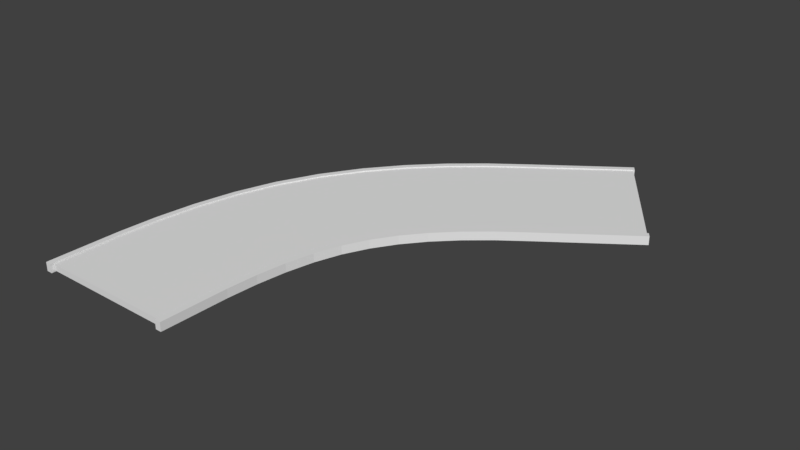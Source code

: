 # Source: road45.blend  (saved by Blender 2.79.0; exported with 4.5.12 LTS)
import bpy
from mathutils import Matrix  # noqa: F401  (used for matrix-valued properties, if any)

bpy.ops.wm.read_factory_settings(use_empty=True)
scene = bpy.context.scene
scene.name = 'Scene'

# ---- collections
col_collection_1 = bpy.data.collections.new('Collection 1'); scene.collection.children.link(col_collection_1)

# ---- world
world_world = bpy.data.worlds.new('World'); scene.world = world_world
world_world.color = (0.05088, 0.05088, 0.05088)
world_world.use_sun_shadow = False
world_world.sun_shadow_jitter_overblur = 0.0
world_world.cycles.sampling_method = 'MANUAL'

# ---- meshes
me_cube_001 = bpy.data.meshes.new('Cube.001')
me_cube_001.from_pydata([(-1.0, -1.0, -1.0), (-1.0, -1.0, 1.0), (-1.0, 1.0, -1.0), (-1.0, 1.0, 1.0), (1.0, -1.0, -1.0), (1.0, -1.0, 1.0), (1.0, 1.0, -1.0), (1.0, 1.0, 1.0), (-1.0, 0.8602, -1.0), (-1.0, 0.7269, -1.0), (-1.0, 0.5935, -1.0), (-1.0, 0.4602, -1.0), (-1.0, 0.3269, -1.0), (-1.0, 0.1935, -1.0), (-1.0, 0.06019, -1.0), (-1.0, -0.07314, -1.0), (-1.0, -0.2065, -1.0), (-1.0, -0.3398, -1.0), (-1.0, -0.4731, -1.0), (-1.0, -0.6065, -1.0), (-1.0, -0.7398, -1.0), (-1.0, -0.8731, -1.0), (-1.0, -0.8731, 1.0), (-1.0, -0.7398, 1.0), (-1.0, -0.6065, 1.0), (-1.0, -0.4731, 1.0), (-1.0, -0.3398, 1.0), (-1.0, -0.2065, 1.0), (-1.0, -0.07314, 1.0), (-1.0, 0.06019, 1.0), (-1.0, 0.1935, 1.0), (-1.0, 0.3269, 1.0), (-1.0, 0.4602, 1.0), (-1.0, 0.5935, 1.0), (-1.0, 0.7269, 1.0), (-1.0, 0.8602, 1.0), (1.0, -0.8731, -1.0), (1.0, -0.7398, -1.0), (1.0, -0.6065, -1.0), (1.0, -0.4731, -1.0), (1.0, -0.3398, -1.0), (1.0, -0.2065, -1.0), (1.0, -0.07314, -1.0), (1.0, 0.06019, -1.0), (1.0, 0.1935, -1.0), (1.0, 0.3269, -1.0), (1.0, 0.4602, -1.0), (1.0, 0.5935, -1.0), (1.0, 0.7269, -1.0), (1.0, 0.8602, -1.0), (1.0, 0.8602, 1.0), (1.0, 0.7269, 1.0), (1.0, 0.5935, 1.0), (1.0, 0.4602, 1.0), (1.0, 0.3269, 1.0), (1.0, 0.1935, 1.0), (1.0, 0.06019, 1.0), (1.0, -0.07314, 1.0), (1.0, -0.2065, 1.0), (1.0, -0.3398, 1.0), (1.0, -0.4731, 1.0), (1.0, -0.6065, 1.0), (1.0, -0.7398, 1.0), (1.0, -0.8731, 1.0), (-1.537, -1.012, 1.005), (-1.537, -1.012, 1.093), (-1.537, 1.005, 1.005), (-1.537, 1.005, 1.093), (1.372, -1.012, 1.005), (1.372, -1.012, 1.093), (1.372, 1.005, 1.005), (1.372, 1.005, 1.093), (-1.537, 0.8709, 1.005), (-1.537, 0.7364, 1.005), (-1.537, 0.6019, 1.005), (-1.537, 0.4675, 1.005), (-1.537, 0.333, 1.005), (-1.537, 0.1985, 1.005), (-1.537, 0.06408, 1.005), (-1.537, -0.07039, 1.005), (-1.537, -0.2049, 1.005), (-1.537, -0.3393, 1.005), (-1.537, -0.4738, 1.005), (-1.537, -0.6083, 1.005), (-1.537, -0.7427, 1.005), (-1.537, -0.8772, 1.005), (-1.537, -0.8772, 1.093), (-1.537, -0.7427, 1.093), (-1.537, -0.6083, 1.093), (-1.537, -0.4738, 1.093), (-1.537, -0.3393, 1.093), (-1.537, -0.2049, 1.093), (-1.537, -0.07039, 1.093), (-1.537, 0.06408, 1.093), (-1.537, 0.1985, 1.093), (-1.537, 0.333, 1.093), (-1.537, 0.4675, 1.093), (-1.537, 0.6019, 1.093), (-1.537, 0.7364, 1.093), (-1.537, 0.8709, 1.093), (1.372, -0.8772, 1.005), (1.372, -0.7427, 1.005), (1.372, -0.6083, 1.005), (1.372, -0.4738, 1.005), (1.372, -0.3393, 1.005), (1.372, -0.2049, 1.005), (1.372, -0.07039, 1.005), (1.372, 0.06408, 1.005), (1.372, 0.1985, 1.005), (1.372, 0.333, 1.005), (1.372, 0.4675, 1.005), (1.372, 0.6019, 1.005), (1.372, 0.7364, 1.005), (1.372, 0.8709, 1.005), (1.372, 0.8709, 1.093), (1.372, 0.7364, 1.093), (1.372, 0.6019, 1.093), (1.372, 0.4675, 1.093), (1.372, 0.333, 1.093), (1.372, 0.1985, 1.093), (1.372, 0.06408, 1.093), (1.372, -0.07039, 1.093), (1.372, -0.2049, 1.093), (1.372, -0.3393, 1.093), (1.372, -0.4738, 1.093), (1.372, -0.6083, 1.093), (1.372, -0.7427, 1.093), (1.372, -0.8772, 1.093), (-1.537, -1.012, -1.109), (-1.537, -1.012, -1.02), (-1.537, 1.005, -1.109), (-1.537, 1.005, -1.02), (1.372, -1.012, -1.109), (1.372, -1.012, -1.02), (1.372, 1.005, -1.109), (1.372, 1.005, -1.02), (-1.537, 0.8709, -1.109), (-1.537, 0.7364, -1.109), (-1.537, 0.6019, -1.109), (-1.537, 0.4675, -1.109), (-1.537, 0.333, -1.109), (-1.537, 0.1985, -1.109), (-1.537, 0.06408, -1.109), (-1.537, -0.07039, -1.109), (-1.537, -0.2049, -1.109), (-1.537, -0.3393, -1.109), (-1.537, -0.4738, -1.109), (-1.537, -0.6083, -1.109), (-1.537, -0.7427, -1.109), (-1.537, -0.8772, -1.109), (-1.537, -0.8772, -1.02), (-1.537, -0.7427, -1.02), (-1.537, -0.6083, -1.02), (-1.537, -0.4738, -1.02), (-1.537, -0.3393, -1.02), (-1.537, -0.2049, -1.02), (-1.537, -0.07039, -1.02), (-1.537, 0.06408, -1.02), (-1.537, 0.1985, -1.02), (-1.537, 0.333, -1.02), (-1.537, 0.4675, -1.02), (-1.537, 0.6019, -1.02), (-1.537, 0.7364, -1.02), (-1.537, 0.8709, -1.02), (1.372, -0.8772, -1.109), (1.372, -0.7427, -1.109), (1.372, -0.6083, -1.109), (1.372, -0.4738, -1.109), (1.372, -0.3393, -1.109), (1.372, -0.2049, -1.109), (1.372, -0.07039, -1.109), (1.372, 0.06408, -1.109), (1.372, 0.1985, -1.109), (1.372, 0.333, -1.109), (1.372, 0.4675, -1.109), (1.372, 0.6019, -1.109), (1.372, 0.7364, -1.109), (1.372, 0.8709, -1.109), (1.372, 0.8709, -1.02), (1.372, 0.7364, -1.02), (1.372, 0.6019, -1.02), (1.372, 0.4675, -1.02), (1.372, 0.333, -1.02), (1.372, 0.1985, -1.02), (1.372, 0.06408, -1.02), (1.372, -0.07039, -1.02), (1.372, -0.2049, -1.02), (1.372, -0.3393, -1.02), (1.372, -0.4738, -1.02), (1.372, -0.6083, -1.02), (1.372, -0.7427, -1.02), (1.372, -0.8772, -1.02)], [], [(8, 35, 3, 2), (2, 3, 7, 6), (36, 63, 5, 4), (4, 5, 1, 0), (21, 36, 4, 0), (63, 22, 1, 5), (7, 3, 35, 50), (50, 35, 34, 51), (51, 34, 33, 52), (52, 33, 32, 53), (53, 32, 31, 54), (54, 31, 30, 55), (55, 30, 29, 56), (56, 29, 28, 57), (57, 28, 27, 58), (58, 27, 26, 59), (59, 26, 25, 60), (60, 25, 24, 61), (61, 24, 23, 62), (62, 23, 22, 63), (2, 6, 49, 8), (8, 49, 48, 9), (9, 48, 47, 10), (10, 47, 46, 11), (11, 46, 45, 12), (12, 45, 44, 13), (13, 44, 43, 14), (14, 43, 42, 15), (15, 42, 41, 16), (16, 41, 40, 17), (17, 40, 39, 18), (18, 39, 38, 19), (19, 38, 37, 20), (20, 37, 36, 21), (6, 7, 50, 49), (49, 50, 51, 48), (48, 51, 52, 47), (47, 52, 53, 46), (46, 53, 54, 45), (45, 54, 55, 44), (44, 55, 56, 43), (43, 56, 57, 42), (42, 57, 58, 41), (41, 58, 59, 40), (40, 59, 60, 39), (39, 60, 61, 38), (38, 61, 62, 37), (37, 62, 63, 36), (0, 1, 22, 21), (21, 22, 23, 20), (20, 23, 24, 19), (19, 24, 25, 18), (18, 25, 26, 17), (17, 26, 27, 16), (16, 27, 28, 15), (15, 28, 29, 14), (14, 29, 30, 13), (13, 30, 31, 12), (12, 31, 32, 11), (11, 32, 33, 10), (10, 33, 34, 9), (9, 34, 35, 8), (72, 99, 67, 66), (66, 67, 71, 70), (100, 127, 69, 68), (68, 69, 65, 64), (85, 100, 68, 64), (127, 86, 65, 69), (71, 67, 99, 114), (114, 99, 98, 115), (115, 98, 97, 116), (116, 97, 96, 117), (117, 96, 95, 118), (118, 95, 94, 119), (119, 94, 93, 120), (120, 93, 92, 121), (121, 92, 91, 122), (122, 91, 90, 123), (123, 90, 89, 124), (124, 89, 88, 125), (125, 88, 87, 126), (126, 87, 86, 127), (66, 70, 113, 72), (72, 113, 112, 73), (73, 112, 111, 74), (74, 111, 110, 75), (75, 110, 109, 76), (76, 109, 108, 77), (77, 108, 107, 78), (78, 107, 106, 79), (79, 106, 105, 80), (80, 105, 104, 81), (81, 104, 103, 82), (82, 103, 102, 83), (83, 102, 101, 84), (84, 101, 100, 85), (70, 71, 114, 113), (113, 114, 115, 112), (112, 115, 116, 111), (111, 116, 117, 110), (110, 117, 118, 109), (109, 118, 119, 108), (108, 119, 120, 107), (107, 120, 121, 106), (106, 121, 122, 105), (105, 122, 123, 104), (104, 123, 124, 103), (103, 124, 125, 102), (102, 125, 126, 101), (101, 126, 127, 100), (64, 65, 86, 85), (85, 86, 87, 84), (84, 87, 88, 83), (83, 88, 89, 82), (82, 89, 90, 81), (81, 90, 91, 80), (80, 91, 92, 79), (79, 92, 93, 78), (78, 93, 94, 77), (77, 94, 95, 76), (76, 95, 96, 75), (75, 96, 97, 74), (74, 97, 98, 73), (73, 98, 99, 72), (136, 163, 131, 130), (130, 131, 135, 134), (164, 191, 133, 132), (132, 133, 129, 128), (149, 164, 132, 128), (191, 150, 129, 133), (135, 131, 163, 178), (178, 163, 162, 179), (179, 162, 161, 180), (180, 161, 160, 181), (181, 160, 159, 182), (182, 159, 158, 183), (183, 158, 157, 184), (184, 157, 156, 185), (185, 156, 155, 186), (186, 155, 154, 187), (187, 154, 153, 188), (188, 153, 152, 189), (189, 152, 151, 190), (190, 151, 150, 191), (130, 134, 177, 136), (136, 177, 176, 137), (137, 176, 175, 138), (138, 175, 174, 139), (139, 174, 173, 140), (140, 173, 172, 141), (141, 172, 171, 142), (142, 171, 170, 143), (143, 170, 169, 144), (144, 169, 168, 145), (145, 168, 167, 146), (146, 167, 166, 147), (147, 166, 165, 148), (148, 165, 164, 149), (134, 135, 178, 177), (177, 178, 179, 176), (176, 179, 180, 175), (175, 180, 181, 174), (174, 181, 182, 173), (173, 182, 183, 172), (172, 183, 184, 171), (171, 184, 185, 170), (170, 185, 186, 169), (169, 186, 187, 168), (168, 187, 188, 167), (167, 188, 189, 166), (166, 189, 190, 165), (165, 190, 191, 164), (128, 129, 150, 149), (149, 150, 151, 148), (148, 151, 152, 147), (147, 152, 153, 146), (146, 153, 154, 145), (145, 154, 155, 144), (144, 155, 156, 143), (143, 156, 157, 142), (142, 157, 158, 141), (141, 158, 159, 140), (140, 159, 160, 139), (139, 160, 161, 138), (138, 161, 162, 137), (137, 162, 163, 136)])
me_cube_001.use_remesh_preserve_volume = False
me_cube_001.use_remesh_preserve_attributes = False
me_cube_001.use_mirror_vertex_groups = False
me_cube_001.update()

# ---- curves / text
cu_beziercurve = bpy.data.curves.new('BezierCurve', 'CURVE')
cu_beziercurve.dimensions = '3D'
_sp = cu_beziercurve.splines.new('BEZIER'); _sp.bezier_points.add(1)
_sp.bezier_points.foreach_set('co', [0.7234, -3.675, 0.0, 6.806, 8.061, 0.0])
_sp.bezier_points.foreach_set('handle_left', [0.7227, -4.382, 0.0, 2.345, 5.015, 0.0])
_sp.bezier_points.foreach_set('handle_right', [0.7297, 2.075, 0.0, 7.632, 8.625, 0.0])
for _p, _l, _r in zip(_sp.bezier_points, ['ALIGNED', 'ALIGNED'], ['ALIGNED', 'ALIGNED']): _p.handle_left_type = _l; _p.handle_right_type = _r
_sp.order_u = 0
_sp.order_v = 0
cu_beziercurve.use_path = True
cu_beziercurve.use_path_clamp = True
cu_beziercurve.bevel_resolution = 0
cu_beziercurve.fill_mode = 'HALF'

# ---- objects
ob_beziercurve = bpy.data.objects.new('BezierCurve', cu_beziercurve)
ob_cube = bpy.data.objects.new('Cube', me_cube_001)

# ---- transforms, parenting, visibility, modifiers, constraints
ob_beziercurve.location = (3.488, -0.8781, 2.373)
ob_beziercurve.lineart.crease_threshold = 0.0
ob_cube.location = (3.38, 7.123, 2.477)
ob_cube.scale = (0.1062, 9.259, 2.387)
ob_cube.lineart.crease_threshold = 0.0
_m = ob_cube.modifiers.new('Curve', 'CURVE')
_m.object = ob_beziercurve
_m.deform_axis = 'POS_Y'

# ---- collection membership
col_collection_1.objects.link(ob_beziercurve)
col_collection_1.objects.link(ob_cube)

# ---- scene / render settings (as saved in the file)
scene.frame_start = 1; scene.frame_end = 250; scene.frame_set(1)
scene.render.engine = 'BLENDER_EEVEE_NEXT'
scene.render.resolution_percentage = 50
scene.render.dither_intensity = 0.0
scene.cycles.use_denoising = False
scene.cycles.samples = 128
scene.cycles.sampling_pattern = 'TABULATED_SOBOL'
scene.cycles.use_adaptive_sampling = False
scene.cycles.use_light_tree = False
scene.cycles.blur_glossy = 0.0
scene.cycles.sample_clamp_indirect = 0.0
scene.view_settings.view_transform = 'Standard'
bpy.context.view_layer.update()

# ---- added for rendering (the .blend has no active camera and no usable light): camera, sun
cam_auto = bpy.data.cameras.new('AutoCamera')
cam_auto.lens = 50.0
cam_auto.sensor_width = 36.0
cam_auto.clip_end = 1000.0
ob_auto_camera = bpy.data.objects.new('AutoCamera', cam_auto)
scene.collection.objects.link(ob_auto_camera)
ob_auto_camera.location = (28.108, -21.4225, 18.4829)
ob_auto_camera.rotation_euler = (1.09748, -7.21219e-08, 0.694738)
scene.camera = ob_auto_camera
light_auto_sun = bpy.data.lights.new('AutoSun', 'SUN')
light_auto_sun.energy = 3.0
light_auto_sun.angle = 0.0523599
ob_auto_sun = bpy.data.objects.new('AutoSun', light_auto_sun)
scene.collection.objects.link(ob_auto_sun)
ob_auto_sun.rotation_euler = (0.872665, 0.174533, 0.523599)
bpy.context.view_layer.update()
